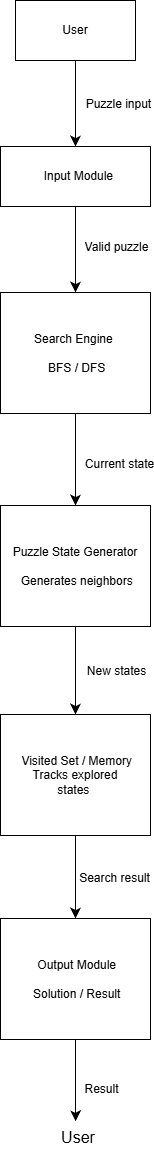

The diagram above was exported from draw.io. Its source (the exported page's mxGraphModel, read from the mxfile embedded in the PNG):
<mxGraphModel dx="1338" dy="1647" grid="0" gridSize="10" guides="1" tooltips="1" connect="1" arrows="1" fold="1" page="0" pageScale="1" pageWidth="827" pageHeight="1169" math="0" shadow="0">
  <root>
    <mxCell id="0" />
    <mxCell id="1" parent="0" />
    <mxCell id="unpeKjNc5Iw57HJXkp5K-3" edge="1" parent="1" source="unpeKjNc5Iw57HJXkp5K-1" style="edgeStyle=none;curved=1;rounded=0;orthogonalLoop=1;jettySize=auto;html=1;fontSize=12;startSize=8;endSize=8;" target="unpeKjNc5Iw57HJXkp5K-2" value="">
      <mxGeometry relative="1" as="geometry" />
    </mxCell>
    <mxCell id="unpeKjNc5Iw57HJXkp5K-12" connectable="0" parent="unpeKjNc5Iw57HJXkp5K-3" style="edgeLabel;html=1;align=center;verticalAlign=middle;resizable=0;points=[];fontSize=12;" value=" Puzzle input" vertex="1">
      <mxGeometry relative="1" x="-0.1395" as="geometry">
        <mxPoint x="42" y="6" as="offset" />
      </mxGeometry>
    </mxCell>
    <mxCell id="unpeKjNc5Iw57HJXkp5K-1" parent="1" style="whiteSpace=wrap;html=1;" value="&amp;nbsp;User&amp;nbsp;" vertex="1">
      <mxGeometry height="60" width="120" x="74" y="-107" as="geometry" />
    </mxCell>
    <mxCell id="unpeKjNc5Iw57HJXkp5K-5" edge="1" parent="1" source="unpeKjNc5Iw57HJXkp5K-2" style="edgeStyle=none;curved=1;rounded=0;orthogonalLoop=1;jettySize=auto;html=1;fontSize=12;startSize=8;endSize=8;" target="unpeKjNc5Iw57HJXkp5K-4" value="">
      <mxGeometry relative="1" as="geometry" />
    </mxCell>
    <mxCell id="unpeKjNc5Iw57HJXkp5K-13" connectable="0" parent="unpeKjNc5Iw57HJXkp5K-5" style="edgeLabel;html=1;align=center;verticalAlign=middle;resizable=0;points=[];fontSize=12;" value=" Valid puzzle" vertex="1">
      <mxGeometry relative="1" x="-0.0465" y="-4" as="geometry">
        <mxPoint x="44" y="-1" as="offset" />
      </mxGeometry>
    </mxCell>
    <mxCell id="unpeKjNc5Iw57HJXkp5K-2" parent="1" style="whiteSpace=wrap;html=1;" value="&amp;nbsp; Input Module" vertex="1">
      <mxGeometry height="60" width="150" x="59" y="39" as="geometry" />
    </mxCell>
    <mxCell id="unpeKjNc5Iw57HJXkp5K-7" edge="1" parent="1" source="unpeKjNc5Iw57HJXkp5K-4" style="edgeStyle=none;curved=1;rounded=0;orthogonalLoop=1;jettySize=auto;html=1;fontSize=12;startSize=8;endSize=8;" target="unpeKjNc5Iw57HJXkp5K-6" value="">
      <mxGeometry relative="1" as="geometry" />
    </mxCell>
    <mxCell id="unpeKjNc5Iw57HJXkp5K-14" connectable="0" parent="unpeKjNc5Iw57HJXkp5K-7" style="edgeLabel;html=1;align=center;verticalAlign=middle;resizable=0;points=[];fontSize=12;" value=" Current state" vertex="1">
      <mxGeometry relative="1" x="0.1087" y="-3" as="geometry">
        <mxPoint x="46" y="-1" as="offset" />
      </mxGeometry>
    </mxCell>
    <mxCell id="unpeKjNc5Iw57HJXkp5K-4" parent="1" style="whiteSpace=wrap;html=1;" value="&lt;br&gt;Search Engine&amp;nbsp;&lt;div&gt;&lt;br&gt;&amp;nbsp;BFS / DFS &lt;br&gt;&lt;br&gt;&lt;/div&gt;" vertex="1">
      <mxGeometry height="121" width="150" x="59" y="185" as="geometry" />
    </mxCell>
    <mxCell id="unpeKjNc5Iw57HJXkp5K-9" edge="1" parent="1" source="unpeKjNc5Iw57HJXkp5K-6" style="edgeStyle=none;curved=1;rounded=0;orthogonalLoop=1;jettySize=auto;html=1;fontSize=12;startSize=8;endSize=8;" target="unpeKjNc5Iw57HJXkp5K-8" value="">
      <mxGeometry relative="1" as="geometry" />
    </mxCell>
    <mxCell id="unpeKjNc5Iw57HJXkp5K-16" connectable="0" parent="unpeKjNc5Iw57HJXkp5K-9" style="edgeLabel;html=1;align=center;verticalAlign=middle;resizable=0;points=[];fontSize=12;" value="New states" vertex="1">
      <mxGeometry relative="1" x="0.0227" y="-1" as="geometry">
        <mxPoint x="41" y="-1" as="offset" />
      </mxGeometry>
    </mxCell>
    <mxCell id="unpeKjNc5Iw57HJXkp5K-6" parent="1" style="whiteSpace=wrap;html=1;" value="&lt;div&gt;&amp;nbsp;Puzzle State Generator&amp;nbsp;&lt;/div&gt;&lt;div&gt;&lt;br&gt;&lt;/div&gt;&lt;div&gt;&amp;nbsp;Generates neighbors&lt;/div&gt;" vertex="1">
      <mxGeometry height="121" width="150" x="59" y="398" as="geometry" />
    </mxCell>
    <mxCell id="unpeKjNc5Iw57HJXkp5K-11" edge="1" parent="1" source="unpeKjNc5Iw57HJXkp5K-8" style="edgeStyle=none;curved=1;rounded=0;orthogonalLoop=1;jettySize=auto;html=1;fontSize=12;startSize=8;endSize=8;" target="unpeKjNc5Iw57HJXkp5K-10" value="">
      <mxGeometry relative="1" as="geometry" />
    </mxCell>
    <mxCell id="unpeKjNc5Iw57HJXkp5K-17" connectable="0" parent="unpeKjNc5Iw57HJXkp5K-11" style="edgeLabel;html=1;align=center;verticalAlign=middle;resizable=0;points=[];fontSize=12;" value="Search result" vertex="1">
      <mxGeometry relative="1" x="-0.1325" y="-4" as="geometry">
        <mxPoint x="42" y="6" as="offset" />
      </mxGeometry>
    </mxCell>
    <mxCell id="unpeKjNc5Iw57HJXkp5K-8" parent="1" style="whiteSpace=wrap;html=1;" value="&amp;nbsp;Visited Set / Memory Tracks explored&lt;div&gt;&amp;nbsp; states&amp;nbsp; &amp;nbsp;&lt;/div&gt;" vertex="1">
      <mxGeometry height="121" width="150" x="59" y="607" as="geometry" />
    </mxCell>
    <mxCell id="unpeKjNc5Iw57HJXkp5K-19" edge="1" parent="1" source="unpeKjNc5Iw57HJXkp5K-10" style="edgeStyle=none;curved=1;rounded=0;orthogonalLoop=1;jettySize=auto;html=1;fontSize=12;startSize=8;endSize=8;" value="">
      <mxGeometry relative="1" as="geometry">
        <mxPoint x="134" y="1013.8" as="targetPoint" />
      </mxGeometry>
    </mxCell>
    <mxCell id="unpeKjNc5Iw57HJXkp5K-21" connectable="0" parent="unpeKjNc5Iw57HJXkp5K-19" style="edgeLabel;html=1;align=center;verticalAlign=middle;resizable=0;points=[];fontSize=12;" value="Result" vertex="1">
      <mxGeometry relative="1" x="0.2518" y="2" as="geometry">
        <mxPoint x="23" y="-2" as="offset" />
      </mxGeometry>
    </mxCell>
    <mxCell id="unpeKjNc5Iw57HJXkp5K-10" parent="1" style="whiteSpace=wrap;html=1;" value="&amp;nbsp;Output Module&lt;div&gt;&lt;br&gt;&lt;/div&gt;&lt;div&gt;&amp;nbsp;Solution / Result&lt;/div&gt;" vertex="1">
      <mxGeometry height="121" width="150" x="59" y="811" as="geometry" />
    </mxCell>
    <mxCell id="unpeKjNc5Iw57HJXkp5K-20" parent="1" style="text;html=1;whiteSpace=wrap;strokeColor=none;fillColor=none;align=center;verticalAlign=middle;rounded=0;fontSize=16;" value="  User" vertex="1">
      <mxGeometry height="30" width="60" x="107" y="1015" as="geometry" />
    </mxCell>
  </root>
</mxGraphModel>